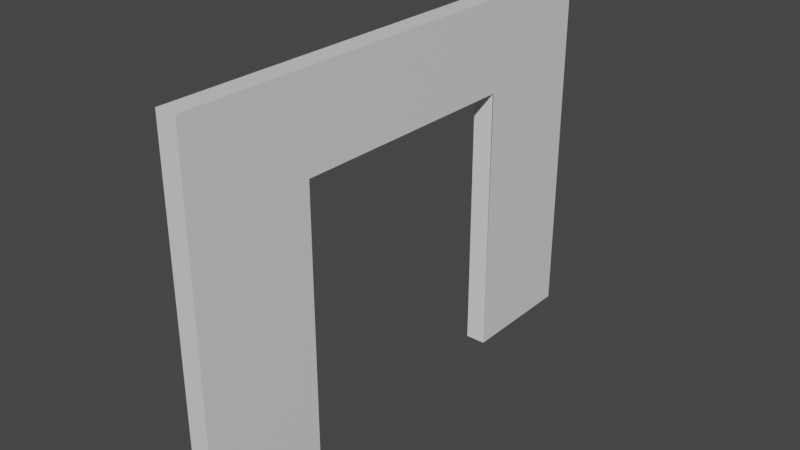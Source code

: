# Source: Door_Wall.blend  (saved by Blender 2.90.8; exported with 4.5.12 LTS)
import bpy
from mathutils import Matrix  # noqa: F401  (used for matrix-valued properties, if any)

bpy.ops.wm.read_factory_settings(use_empty=True)
scene = bpy.context.scene
scene.name = 'Scene'

# ---- collections
col_collection = bpy.data.collections.new('Collection'); scene.collection.children.link(col_collection)

# ---- materials (node trees are filled in below, after node groups)
mat_material = bpy.data.materials.new('Material')
mat_material.alpha_threshold = 0.0
mat_material.use_transparent_shadow = False
mat_material.line_color = (0.0, 0.0, 0.0, 1.0)

# ---- material node trees
mat_material.use_nodes = True; mat_material.node_tree.nodes.clear()
_N = mat_material.node_tree.nodes; _L = mat_material.node_tree.links
n0 = _N.new('ShaderNodeOutputMaterial'); n0.name = 'Material Output'; n0.location = (300, 300)
n1 = _N.new('ShaderNodeBsdfPrincipled'); n1.name = 'Principled BSDF'; n1.location = (10, 300)
n1.distribution = 'GGX'
n1.subsurface_method = 'BURLEY'
n1.inputs[2].default_value = 0.4
n1.inputs[3].default_value = 1.45
n1.inputs[27].default_value = (0.0, 0.0, 0.0, 1.0)
n1.inputs[28].default_value = 1.0
_L.new(n1.outputs[0], n0.inputs[0])
n0.is_active_output = True

# ---- world
world_world = bpy.data.worlds.new('World'); scene.world = world_world
world_world.use_nodes = True; world_world.node_tree.nodes.clear()
_N = world_world.node_tree.nodes; _L = world_world.node_tree.links
n0 = _N.new('ShaderNodeOutputWorld'); n0.name = 'World Output'; n0.location = (300, 300)
n1 = _N.new('ShaderNodeBackground'); n1.name = 'Background'; n1.location = (10, 300)
n1.inputs[0].default_value = (0.05088, 0.05088, 0.05088, 1.0)
_L.new(n1.outputs[0], n0.inputs[0])
n0.is_active_output = True
world_world.color = (0.05088, 0.05088, 0.05088)
world_world.use_sun_shadow = False
world_world.sun_shadow_jitter_overblur = 0.0

# ---- meshes
me_cube = bpy.data.meshes.new('Cube')
me_cube.from_pydata([(1.0, 1.0, 1.0), (1.0, 1.0, -1.0), (1.0, -1.0, 1.0), (1.0, -1.0, -1.0), (-1.0, 1.0, 1.0), (-1.0, 1.0, -1.0), (-1.0, -1.0, 1.0), (-1.0, -1.0, -1.0), (1.0, 0.0, 1.0), (-1.0, 0.0, 1.0), (-1.0, 0.5, 1.0), (1.0, 0.5, -1.0), (-1.0, 0.5, -1.0), (1.0, 0.5, 1.0), (-1.0, -0.5, -1.0), (1.0, -0.5, 1.0), (-1.0, -0.5, 1.0), (1.0, -0.5, -1.0), (1.0, 1.0, 0.0), (-1.0, -1.0, 0.0), (1.0, -1.0, 0.0), (-1.0, 1.0, 0.0), (1.0, 0.5, 0.0), (-1.0, 0.5, 0.0), (-1.0, -0.5, 0.0), (1.0, -0.5, 0.0), (1.0, 1.0, -0.5), (1.0, -1.0, -0.5), (-1.0, 1.0, -0.5), (1.0, 0.5, -0.5), (-1.0, 0.5, -0.5), (-1.0, -0.5, -0.5), (1.0, -0.5, -0.5), (-1.0, -1.0, -0.5), (-1.0, -1.0, 0.5034), (1.0, 1.0, 0.5034), (1.0, -1.0, 0.5034), (-1.0, 1.0, 0.5034), (1.0, 0.0, 0.5034), (-1.0, 0.0, 0.5034), (1.0, 0.5, 0.5034), (-1.0, 0.5, 0.5034), (-1.0, -0.5, 0.5034), (1.0, -0.5, 0.5034), (0.9983, 0.5, 0.0)], [(22, 44)], [(15, 16, 6, 2), (36, 2, 6, 34), (41, 10, 4, 37), (14, 17, 3, 7), (43, 15, 2, 36), (37, 4, 0, 35), (40, 13, 8, 38), (42, 16, 9, 39), (13, 10, 9, 8), (0, 4, 10, 13), (5, 1, 11, 12), (35, 0, 13, 40), (39, 9, 10, 41), (34, 6, 16, 42), (38, 8, 15, 43), (8, 9, 16, 15), (33, 19, 24, 31), (26, 18, 22, 29), (28, 21, 18, 26), (32, 25, 20, 27), (30, 23, 21, 28), (27, 20, 19, 33), (3, 27, 33, 7), (12, 30, 28, 5), (17, 32, 27, 3), (5, 28, 26, 1), (1, 26, 29, 11), (7, 33, 31, 14), (19, 34, 42, 24), (18, 35, 40, 22), (21, 37, 35, 18), (25, 43, 36, 20), (23, 41, 37, 21), (20, 36, 34, 19)])
_uv = me_cube.uv_layers.new(name='UVMap')
_uv.uv.foreach_set('vector', [0.625, 0.6875, 0.875, 0.6875, 0.875, 0.75, 0.625, 0.75, 0.5629, 0.75, 0.625, 0.75, 0.625, 1.0, 0.5629, 1.0, 0.5629, 0.1875, 0.625, 0.1875, 0.625, 0.25, 0.5629, 0.25, 0.125, 0.6875, 0.375, 0.6875, 0.375, 0.75, 0.125, 0.75, 0.5629, 0.6875, 0.625, 0.6875, 0.625, 0.75, 0.5629, 0.75, 0.5629, 0.25, 0.625, 0.25, 0.625, 0.5, 0.5629, 0.5, 0.5629, 0.5625, 0.625, 0.5625, 0.625, 0.625, 0.5629, 0.625, 0.5629, 0.0625, 0.625, 0.0625, 0.625, 0.125, 0.5629, 0.125, 0.625, 0.5625, 0.875, 0.5625, 0.875, 0.625, 0.625, 0.625, 0.625, 0.5, 0.875, 0.5, 0.875, 0.5625, 0.625, 0.5625, 0.125, 0.5, 0.375, 0.5, 0.375, 0.5625, 0.125, 0.5625, 0.5629, 0.5, 0.625, 0.5, 0.625, 0.5625, 0.5629, 0.5625, 0.5629, 0.125, 0.625, 0.125, 0.625, 0.1875, 0.5629, 0.1875, 0.5629, 0.0, 0.625, 0.0, 0.625, 0.0625, 0.5629, 0.0625, 0.5629, 0.625, 0.625, 0.625, 0.625, 0.6875, 0.5629, 0.6875, 0.625, 0.625, 0.875, 0.625, 0.875, 0.6875, 0.625, 0.6875, 0.4375, 0.0, 0.5, 0.0, 0.5, 0.0625, 0.4375, 0.0625, 0.4375, 0.5, 0.5, 0.5, 0.5, 0.5625, 0.4375, 0.5625, 0.4375, 0.25, 0.5, 0.25, 0.5, 0.5, 0.4375, 0.5, 0.4375, 0.6875, 0.5, 0.6875, 0.5, 0.75, 0.4375, 0.75, 0.4375, 0.1875, 0.5, 0.1875, 0.5, 0.25, 0.4375, 0.25, 0.4375, 0.75, 0.5, 0.75, 0.5, 1.0, 0.4375, 1.0, 0.375, 0.75, 0.4375, 0.75, 0.4375, 1.0, 0.375, 1.0, 0.375, 0.1875, 0.4375, 0.1875, 0.4375, 0.25, 0.375, 0.25, 0.375, 0.6875, 0.4375, 0.6875, 0.4375, 0.75, 0.375, 0.75, 0.375, 0.25, 0.4375, 0.25, 0.4375, 0.5, 0.375, 0.5, 0.375, 0.5, 0.4375, 0.5, 0.4375, 0.5625, 0.375, 0.5625, 0.375, 0.0, 0.4375, 0.0, 0.4375, 0.0625, 0.375, 0.0625, 0.5, 0.0, 0.5629, 0.0, 0.5629, 0.0625, 0.5, 0.0625, 0.5, 0.5, 0.5629, 0.5, 0.5629, 0.5625, 0.5, 0.5625, 0.5, 0.25, 0.5629, 0.25, 0.5629, 0.5, 0.5, 0.5, 0.5, 0.6875, 0.5629, 0.6875, 0.5629, 0.75, 0.5, 0.75, 0.5, 0.1875, 0.5629, 0.1875, 0.5629, 0.25, 0.5, 0.25, 0.5, 0.75, 0.5629, 0.75, 0.5629, 1.0, 0.5, 1.0])
me_cube.materials.append(mat_material)
me_cube.use_remesh_preserve_volume = False
me_cube.use_remesh_preserve_attributes = False
me_cube.use_mirror_vertex_groups = False
me_cube.update()
me_plane_001 = bpy.data.meshes.new('Plane.001')
me_plane_001.from_pydata([(-1.0, -1.0, 0.0), (1.0, -1.0, 0.0), (-1.0, 1.0, 0.0), (1.0, 1.0, 0.0)], [], [(0, 1, 3, 2)])
_uv = me_plane_001.uv_layers.new(name='UVMap')
_uv.uv.foreach_set('vector', [0.0, 0.0, 1.0, 0.0, 1.0, 1.0, 0.0, 1.0])
me_plane_001.use_remesh_fix_poles = True
me_plane_001.use_remesh_preserve_attributes = False
me_plane_001.use_mirror_vertex_groups = False
me_plane_001.update()
me_plane_002 = bpy.data.meshes.new('Plane.002')
me_plane_002.from_pydata([(-1.0, -1.0, 0.0), (1.0, -1.0, 0.0), (-1.0, 1.0, 0.0), (1.0, 1.0, 0.0)], [], [(0, 1, 3, 2)])
_uv = me_plane_002.uv_layers.new(name='UVMap')
_uv.uv.foreach_set('vector', [0.0, 0.0, 1.0, 0.0, 1.0, 1.0, 0.0, 1.0])
me_plane_002.use_remesh_fix_poles = True
me_plane_002.use_remesh_preserve_attributes = False
me_plane_002.use_mirror_vertex_groups = False
me_plane_002.update()
me_plane_003 = bpy.data.meshes.new('Plane.003')
me_plane_003.from_pydata([(-1.0, -1.0, 0.0), (1.0, -1.0, 0.0), (-1.0, 1.0, 0.0), (1.0, 1.0, 0.0)], [], [(0, 1, 3, 2)])
_uv = me_plane_003.uv_layers.new(name='UVMap')
_uv.uv.foreach_set('vector', [0.0, 0.0, 1.0, 0.0, 1.0, 1.0, 0.0, 1.0])
me_plane_003.use_remesh_fix_poles = True
me_plane_003.use_remesh_preserve_attributes = False
me_plane_003.use_mirror_vertex_groups = False
me_plane_003.update()

# ---- objects
ob_cube = bpy.data.objects.new('Cube', me_cube)
ob_plane_001 = bpy.data.objects.new('Plane.001', me_plane_001)
ob_plane_002 = bpy.data.objects.new('Plane.002', me_plane_002)
ob_plane_003 = bpy.data.objects.new('Plane.003', me_plane_003)

# ---- transforms, parenting, visibility, modifiers, constraints
ob_cube.location = (-0.1134, 0.0, 2.062)
ob_cube.scale = (0.1182, 2.811, 2.087)
ob_cube.lock_rotations_4d = False
ob_cube.empty_display_type = 'ARROWS'
ob_cube.lineart.crease_threshold = 0.0
ob_plane_001.location = (-0.1162, 1.404, 1.704)
ob_plane_001.rotation_euler = (1.573, -0.000929, -0.005841)
ob_plane_001.scale = (0.1181, 1.732, 0.09808)
ob_plane_001.lineart.crease_threshold = 0.0
ob_plane_002.location = (-0.1189, 0.1089, 3.107)
ob_plane_002.rotation_euler = (3.139, 0.005837, -0.0009544)
ob_plane_002.scale = (0.1134, 1.732, 0.09808)
ob_plane_002.lineart.crease_threshold = 0.0
ob_plane_003.location = (-0.1162, -1.411, 1.704)
ob_plane_003.rotation_euler = (-1.571, -0.000929, -0.005841)
ob_plane_003.scale = (0.1181, 1.732, 0.09808)
ob_plane_003.lineart.crease_threshold = 0.0

# ---- collection membership
col_collection.objects.link(ob_cube)
col_collection.objects.link(ob_plane_001)
col_collection.objects.link(ob_plane_002)
col_collection.objects.link(ob_plane_003)

# ---- scene / render settings (as saved in the file)
scene.frame_start = 1; scene.frame_end = 250; scene.frame_set(0)
scene.render.engine = 'BLENDER_EEVEE_NEXT'
scene.cycles.use_denoising = False
scene.cycles.samples = 128
scene.cycles.sampling_pattern = 'TABULATED_SOBOL'
scene.cycles.use_adaptive_sampling = False
scene.cycles.use_light_tree = False
scene.view_settings.view_transform = 'Filmic'
bpy.context.view_layer.update()

# ---- added for rendering (the .blend has no active camera and no usable light): camera, sun
cam_auto = bpy.data.cameras.new('AutoCamera')
cam_auto.lens = 50.0
cam_auto.sensor_width = 36.0
cam_auto.clip_end = 1000.0
ob_auto_camera = bpy.data.objects.new('AutoCamera', cam_auto)
scene.collection.objects.link(ob_auto_camera)
ob_auto_camera.location = (6.36826, -7.78058, 7.24743)
ob_auto_camera.rotation_euler = (1.09748, -7.21219e-08, 0.694738)
scene.camera = ob_auto_camera
light_auto_sun = bpy.data.lights.new('AutoSun', 'SUN')
light_auto_sun.energy = 3.0
light_auto_sun.angle = 0.0523599
ob_auto_sun = bpy.data.objects.new('AutoSun', light_auto_sun)
scene.collection.objects.link(ob_auto_sun)
ob_auto_sun.rotation_euler = (0.872665, 0.174533, 0.523599)
bpy.context.view_layer.update()
